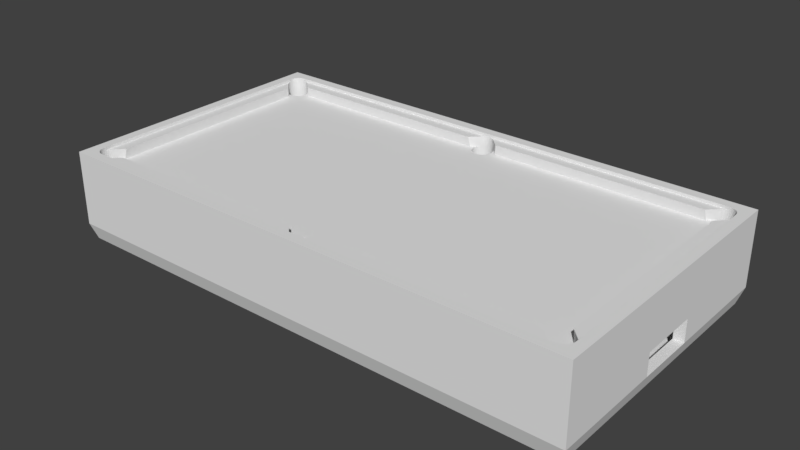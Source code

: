 # Source: table.blend  (saved by Blender 2.79.0; exported with 4.5.12 LTS)
import bpy
from mathutils import Matrix  # noqa: F401  (used for matrix-valued properties, if any)

bpy.ops.wm.read_factory_settings(use_empty=True)
scene = bpy.context.scene
scene.name = 'Scene'

# ---- collections
col_collection_2 = bpy.data.collections.new('Collection 2'); scene.collection.children.link(col_collection_2)

# ---- world
world_world = bpy.data.worlds.new('World'); scene.world = world_world
world_world.color = (0.05088, 0.05088, 0.05088)
world_world.use_sun_shadow = False
world_world.sun_shadow_jitter_overblur = 0.0
world_world.cycles.sampling_method = 'MANUAL'

# ---- meshes
me_plane_001 = bpy.data.meshes.new('Plane.001')
me_plane_001.from_pydata([(-52.0, -28.0, 0.0), (-48.0, -28.0, 0.0), (-52.0, -24.0, 0.0), (-52.0, -26.0, 0.0), (-48.0, -26.0, 0.0), (-50.0, -28.0, 0.0), (-50.0, -24.0, 0.0), (-52.0, -22.0, 0.0), (-46.0, -28.0, 0.0), (-46.0, -22.0, 0.0), (-48.0, -1.669e-06, 0.0), (-52.0, -3.338e-06, 0.0), (-46.0, -1.669e-06, 0.0), (0.0, -26.0, 0.0), (0.0, -28.0, 0.0), (0.0, -1.669e-06, 0.0), (-48.0, -22.0, 0.0), (-46.34, -25.11, 0.0), (-48.39, -22.04, -3.249e-08), (-47.23, -22.15, 0.0), (-46.89, -22.34, 0.0), (-49.85, -24.77, 0.0), (-46.34, -22.89, 0.0), (-46.15, -23.23, 0.0), (-49.96, -24.39, 0.0), (-49.41, -25.41, 0.0), (-46.0, -24.0, 0.0), (-48.39, -25.96, 0.0), (-46.04, -24.39, 0.0), (-46.15, -24.77, 0.0), (-46.04, -23.61, 0.0), (-46.89, -25.66, 0.0), (-47.61, -25.96, 0.0), (-49.41, -22.59, -3.249e-08), (-48.77, -25.85, 0.0), (-49.11, -25.66, 0.0), (-49.66, -25.11, 0.0), (-46.59, -25.41, 0.0), (-49.96, -23.61, -3.249e-08), (-46.59, -22.59, 0.0), (-49.85, -23.23, -3.249e-08), (-49.66, -22.89, -3.249e-08), (-47.23, -25.85, 0.0), (-48.0, -21.17, 0.0), (-48.83, -22.0, 0.0), (-49.11, -22.34, -3.249e-08), (-45.17, -24.0, 0.0), (-48.77, -22.15, -3.249e-08), (-46.0, -24.83, 0.0), (-47.61, -22.04, 0.0), (0.0, -22.0, 0.0), (-0.3902, -22.04, -1.3e-07), (-0.7654, -22.15, -1.3e-07), (-0.3902, -25.96, 0.0), (-0.7654, -25.85, 0.0), (-1.663, -25.11, 0.0), (-1.111, -25.66, 0.0), (-1.962, -24.39, 0.0), (-1.414, -25.41, 0.0), (-1.848, -24.77, 0.0), (-1.414, -22.59, -1.3e-07), (-2.0, -24.0, 0.0), (-1.111, -22.34, -1.3e-07), (-1.663, -22.89, -1.3e-07), (-1.962, -23.61, -1.3e-07), (-1.848, -23.23, -1.3e-07), (-2.828, -24.0, 0.0), (-52.0, -26.0, 2.0), (-52.0, -28.0, 2.0), (-50.0, -28.0, 2.0), (-48.0, -28.0, 2.0), (-52.0, -22.0, 2.0), (-52.0, -24.0, 2.0), (-48.83, -22.0, 2.0), (-50.0, -22.0, 2.0), (-50.0, -24.0, 2.0), (-48.0, -26.0, 2.0), (-46.0, -26.0, 2.0), (-52.0, 0.0, 2.0), (-46.0, -28.0, 2.0), (0.0, -26.0, 2.0), (-50.0, 0.0, 2.0), (-47.7, 0.0, 2.0), (0.0, -28.0, 2.0), (-46.89, -25.66, 2.0), (-47.23, -25.85, 2.0), (-46.59, -25.41, 2.0), (-49.96, -23.61, 2.0), (-48.39, -25.96, 2.0), (-48.77, -25.85, 2.0), (-49.11, -25.66, 2.0), (-49.41, -25.41, 2.0), (-49.66, -22.89, 2.0), (-49.41, -22.59, 2.0), (-49.66, -25.11, 2.0), (-49.85, -24.77, 2.0), (-47.7, -20.87, 2.0), (-49.96, -24.39, 2.0), (-49.85, -23.23, 2.0), (-47.61, -25.96, 2.0), (-46.0, -24.83, 2.0), (-44.87, -23.7, 2.0), (-1.111, -25.66, 2.0), (-1.414, -25.41, 2.0), (-0.7654, -25.85, 2.0), (-0.3902, -25.96, 2.0), (-3.128, -23.7, 2.0), (-52.0, -26.0, 2.6), (-52.0, -28.0, 2.6), (-50.0, -28.0, 2.6), (-48.0, -28.0, 2.6), (-52.0, -22.0, 2.6), (-52.0, -24.0, 2.6), (-50.0, -24.0, 2.6), (-48.0, -26.0, 2.6), (-46.0, -26.0, 2.6), (-50.0, -26.0, 2.6), (-52.0, 0.0, 2.6), (-50.0, -22.0, 2.6), (-46.0, -28.0, 2.6), (0.0, -26.0, 2.6), (-50.0, 0.0, 2.6), (0.0, -28.0, 2.6), (-48.39, -25.96, 2.6), (-48.77, -25.85, 2.6), (-49.11, -25.66, 2.6), (-49.41, -25.41, 2.6), (-49.66, -25.11, 2.6), (-49.85, -24.77, 2.6), (-49.96, -24.39, 2.6), (-52.0, -28.0, -5.0), (-48.0, -28.0, -5.0), (-52.0, -24.0, -5.0), (-52.0, -26.0, -5.0), (-48.0, -26.0, -5.0), (-50.0, -28.0, -5.0), (-50.0, -24.0, -5.0), (-52.0, -22.0, -5.0), (-46.0, -28.0, -5.0), (-48.0, 0.0, -5.0), (-52.0, 0.0, -5.0), (0.0, -26.0, -5.0), (0.0, -28.0, -5.0), (-46.0, 0.0, -5.0), (-48.0, -22.0, -5.0), (-46.34, -25.11, -5.0), (-48.39, -22.04, -5.0), (-47.23, -22.15, -5.0), (-46.89, -22.34, -5.0), (-49.85, -24.77, -5.0), (-46.34, -22.89, -5.0), (-46.15, -23.23, -5.0), (-49.96, -24.39, -5.0), (-49.41, -25.41, -5.0), (-46.0, -24.0, -5.0), (-48.39, -25.96, -5.0), (-46.04, -24.39, -5.0), (-46.15, -24.77, -5.0), (-46.04, -23.61, -5.0), (-46.89, -25.66, -5.0), (-47.61, -25.96, -5.0), (-49.41, -22.59, -5.0), (-48.77, -25.85, -5.0), (-49.11, -25.66, -5.0), (-49.66, -25.11, -5.0), (-46.59, -25.41, -5.0), (-49.96, -23.61, -5.0), (-46.59, -22.59, -5.0), (-49.85, -23.23, -5.0), (-49.66, -22.89, -5.0), (-47.23, -25.85, -5.0), (-49.11, -22.34, -5.0), (-48.77, -22.15, -5.0), (-47.61, -22.04, -5.0), (0.0, -22.0, -5.0), (-0.3902, -22.04, -5.0), (-0.7654, -22.15, -5.0), (-0.3902, -25.96, -5.0), (-0.7654, -25.85, -5.0), (-1.663, -25.11, -5.0), (-1.111, -25.66, -5.0), (-1.962, -24.39, -5.0), (-1.414, -25.41, -5.0), (-1.848, -24.77, -5.0), (-1.414, -22.59, -5.0), (-2.0, -24.0, -5.0), (-1.111, -22.34, -5.0), (-1.663, -22.89, -5.0), (-1.962, -23.61, -5.0), (-1.848, -23.23, -5.0), (-46.0, -22.0, -5.0), (-50.0, -22.0, -5.0), (-46.0, -26.0, -5.0), (-50.0, -26.0, -5.0), (-50.0, 0.0, -5.0), (-51.0, -27.0, -15.0), (-47.0, -27.0, -15.0), (-51.0, -23.0, -15.0), (-51.0, -25.0, -15.0), (-48.0, -26.0, -15.0), (-49.0, -27.0, -15.0), (-50.0, -24.0, -15.0), (-51.0, -21.0, -15.0), (-45.0, -27.0, -15.0), (-51.0, 0.0, -15.0), (0.0, -26.0, -15.0), (0.0, -27.0, -15.0), (-50.0, -22.0, -15.0), (-46.0, -26.0, -15.0), (-50.0, -26.0, -15.0), (-50.0, 0.0, -15.0), (0.0, -28.0, -11.89), (-52.0, -22.0, -11.89), (-52.0, -24.0, -11.89), (-46.0, -28.0, -11.89), (-48.0, -28.0, -11.89), (-50.0, -28.0, -11.89), (-52.0, -26.0, -11.89), (-52.0, -28.0, -11.89), (-52.0, 0.0, -11.89), (-52.0, -24.0, -7.527), (0.0, -28.0, -7.527), (-48.0, -28.0, -7.527), (-52.0, -26.0, -7.527), (-50.0, -28.0, -7.527), (-46.0, -28.0, -7.527), (-52.0, -22.0, -7.527), (-52.0, -28.0, -7.527), (-52.0, 0.0, -7.527), (-52.0, -5.912, -7.527), (-52.0, -5.912, -11.89), (-50.0, 0.0, -7.527), (-50.0, 0.0, -11.89), (-50.0, -5.912, -7.527), (-50.0, -5.912, -11.89), (-50.0, -22.0, -11.89), (-50.0, -22.0, -7.527), (-50.0, -24.0, -14.0), (-48.0, -26.0, -14.0), (-50.0, 0.0, -14.0), (-50.0, -22.0, -14.0), (-50.0, -26.0, -14.0), (-46.0, -26.0, -14.0), (0.0, -26.0, -14.0), (0.0, 0.0, -15.0), (-46.0, 0.0, -14.0), (0.0, -22.0, -14.0), (-46.0, -22.0, -14.0), (-50.0, -5.912, -14.0), (-46.0, -5.912, -14.0), (-38.94, 0.0, -14.0), (-38.94, -5.912, -14.0), (-46.0, -5.912, -5.0), (-38.94, 0.0, -5.0), (-38.94, -5.912, -5.0)], [], [(27, 34, 89, 88), (21, 24, 97, 95), (6, 38, 87, 75), (54, 56, 102, 104), (58, 66, 106, 103), (33, 44, 73, 93), (37, 48, 26, 28, 29, 17), (0, 5, 69, 68), (56, 58, 103, 102), (16, 9, 12, 10, 43), (44, 43, 96, 73), (13, 53, 105, 80), (9, 50, 15, 12), (43, 10, 82, 96), (42, 32, 99, 85), (43, 44, 16), (16, 49, 19, 20, 39, 22, 23, 30, 26, 9), (48, 46, 26), (44, 33, 45, 47, 18, 16), (9, 26, 46, 66, 61, 64, 65, 63, 60, 62, 52, 51, 50), (66, 58, 55, 59, 57, 61), (95, 97, 129, 128), (80, 77, 115, 120), (71, 72, 112, 111), (89, 90, 125, 124), (75, 87, 98, 92, 93, 73, 74), (68, 69, 109, 108), (94, 95, 128, 127), (76, 77, 100, 86, 84, 85, 99), (74, 73, 96, 82, 81), (70, 79, 119, 110), (77, 80, 105, 104, 102, 103, 106, 101, 100), (69, 70, 110, 109), (24, 6, 75, 97), (53, 54, 104, 105), (35, 25, 91, 90), (3, 0, 68, 67), (4, 27, 88, 76), (41, 33, 93, 92), (46, 48, 100, 101), (5, 1, 70, 69), (8, 14, 83, 79), (40, 41, 92, 98), (11, 7, 71, 78), (25, 36, 94, 91), (48, 37, 86, 100), (7, 2, 72, 71), (38, 40, 98, 87), (32, 4, 76, 99), (66, 46, 101, 106), (36, 21, 95, 94), (34, 35, 90, 89), (31, 42, 85, 84), (1, 8, 79, 70), (2, 3, 67, 72), (37, 31, 84, 86), (116, 114, 123, 124, 125, 126, 127, 128, 129, 113), (109, 110, 114, 116), (108, 109, 116, 107), (107, 116, 113, 112), (112, 113, 118, 111), (110, 119, 115, 114), (111, 118, 121, 117), (119, 122, 120, 115), (74, 81, 121, 118), (97, 75, 113, 129), (88, 89, 124, 123), (72, 67, 107, 112), (76, 88, 123, 114), (78, 71, 111, 117), (90, 91, 126, 125), (75, 74, 118, 113), (77, 76, 114, 115), (79, 83, 122, 119), (67, 68, 108, 107), (91, 94, 127, 126), (42, 31, 159, 170), (3, 2, 132, 133), (57, 59, 183, 181), (29, 28, 156, 157), (31, 37, 165, 159), (59, 55, 179, 183), (28, 26, 154, 156), (49, 16, 144, 173), (55, 58, 182, 179), (32, 42, 170, 160), (39, 20, 148, 167), (61, 57, 181, 185), (23, 22, 150, 151), (30, 23, 151, 158), (5, 0, 130, 135), (53, 13, 141, 177), (26, 30, 158, 154), (38, 6, 136, 166), (34, 27, 155, 162), (20, 19, 147, 148), (25, 35, 163, 153), (33, 41, 169, 161), (7, 11, 140, 137), (36, 25, 153, 164), (45, 33, 161, 171), (21, 36, 164, 149), (50, 51, 175, 174), (18, 47, 172, 146), (8, 1, 131, 138), (51, 52, 176, 175), (16, 18, 146, 144), (62, 60, 184, 186), (17, 29, 157, 145), (60, 63, 187, 184), (52, 62, 186, 176), (64, 61, 185, 188), (47, 45, 171, 172), (58, 56, 180, 182), (37, 17, 145, 165), (56, 54, 178, 180), (24, 21, 149, 152), (0, 3, 133, 130), (63, 65, 189, 187), (6, 24, 152, 136), (1, 5, 135, 131), (54, 53, 177, 178), (27, 4, 134, 155), (14, 8, 138, 142), (2, 7, 137, 132), (65, 64, 188, 189), (41, 40, 168, 169), (40, 38, 166, 168), (19, 49, 173, 147), (4, 32, 160, 134), (22, 39, 167, 150), (35, 34, 162, 163), (136, 193, 241, 237), (217, 213, 197, 198), (191, 136, 237, 240, 235, 236), (213, 212, 202, 197), (155, 134, 193, 136, 152, 149, 164, 153, 163, 162), (136, 191, 144, 146, 172, 171, 161, 169, 168, 166), (159, 165, 145, 157, 156, 154, 192, 134, 160, 170), (173, 144, 190, 154, 158, 151, 150, 167, 148, 147), (252, 143, 139, 144, 190), (191, 194, 139, 144), (211, 214, 203, 206), (215, 216, 200, 196), (180, 178, 177, 141, 192, 154, 185, 181, 183, 179, 182), (175, 176, 186, 184, 187, 189, 188, 185, 154, 190, 174), (198, 209, 200, 195), (198, 197, 201, 209), (202, 207, 201, 197), (200, 209, 199, 196), (203, 196, 199, 208), (204, 210, 207, 202), (203, 208, 205, 206), (216, 218, 195, 200), (134, 192, 242, 238), (212, 230, 219, 204, 202), (214, 215, 196, 203), (218, 217, 198, 195), (227, 223, 217, 218), (141, 243, 242, 192), (226, 229, 230, 212), (225, 222, 215, 214), (224, 227, 218, 216), (222, 224, 216, 215), (221, 225, 214, 211), (220, 226, 212, 213), (223, 220, 213, 217), (133, 132, 220, 223), (132, 137, 226, 220), (142, 138, 225, 221), (131, 135, 224, 222), (135, 130, 227, 224), (138, 131, 222, 225), (137, 140, 228, 229, 226), (130, 133, 223, 227), (219, 230, 234, 232), (230, 229, 233, 234), (229, 228, 231, 233), (191, 236, 233, 231, 194), (234, 233, 236, 235), (234, 235, 240, 248), (238, 241, 193, 134), (201, 207, 210, 244, 205, 208, 199, 209), (239, 248, 249, 245), (245, 249, 251, 250), (246, 247, 242, 243), (247, 240, 237, 241, 238, 242), (248, 239, 232, 234), (249, 248, 240, 247), (174, 190, 247, 246), (143, 252, 254, 253), (250, 251, 254, 253), (251, 249, 252, 254), (252, 249, 247, 190)])
me_plane_001.use_remesh_preserve_volume = False
me_plane_001.use_remesh_preserve_attributes = False
me_plane_001.use_mirror_vertex_groups = False
me_plane_001.update()

# ---- objects
ob_collider_colonly = bpy.data.objects.new('collider-colonly', me_plane_001)

# ---- transforms, parenting, visibility, modifiers, constraints
ob_collider_colonly.location = (0.0, 0.0, 0.0)
ob_collider_colonly.lineart.crease_threshold = 0.0
_m = ob_collider_colonly.modifiers.new('Mirror', 'MIRROR')
_m.use_axis = (True, True, False)
_m.use_clip = True

# ---- collection membership
col_collection_2.objects.link(ob_collider_colonly)

# ---- scene / render settings (as saved in the file)
scene.frame_start = 1; scene.frame_end = 250; scene.frame_set(1)
scene.render.engine = 'BLENDER_EEVEE_NEXT'
scene.render.resolution_percentage = 50
scene.render.dither_intensity = 0.0
scene.cycles.use_denoising = False
scene.cycles.samples = 128
scene.cycles.sampling_pattern = 'TABULATED_SOBOL'
scene.cycles.use_adaptive_sampling = False
scene.cycles.use_light_tree = False
scene.cycles.blur_glossy = 0.0
scene.cycles.sample_clamp_indirect = 0.0
scene.view_settings.view_transform = 'Standard'
bpy.context.view_layer.update()

# ---- added for rendering (the .blend has no active camera and no usable light): camera, sun
cam_auto = bpy.data.cameras.new('AutoCamera')
cam_auto.lens = 50.0
cam_auto.sensor_width = 36.0
cam_auto.clip_end = 1939.14
ob_auto_camera = bpy.data.objects.new('AutoCamera', cam_auto)
scene.collection.objects.link(ob_auto_camera)
ob_auto_camera.location = (110.493, -132.591, 82.1942)
ob_auto_camera.rotation_euler = (1.09748, -7.21219e-08, 0.694738)
scene.camera = ob_auto_camera
light_auto_sun = bpy.data.lights.new('AutoSun', 'SUN')
light_auto_sun.energy = 3.0
light_auto_sun.angle = 0.0523599
ob_auto_sun = bpy.data.objects.new('AutoSun', light_auto_sun)
scene.collection.objects.link(ob_auto_sun)
ob_auto_sun.rotation_euler = (0.872665, 0.174533, 0.523599)
bpy.context.view_layer.update()
